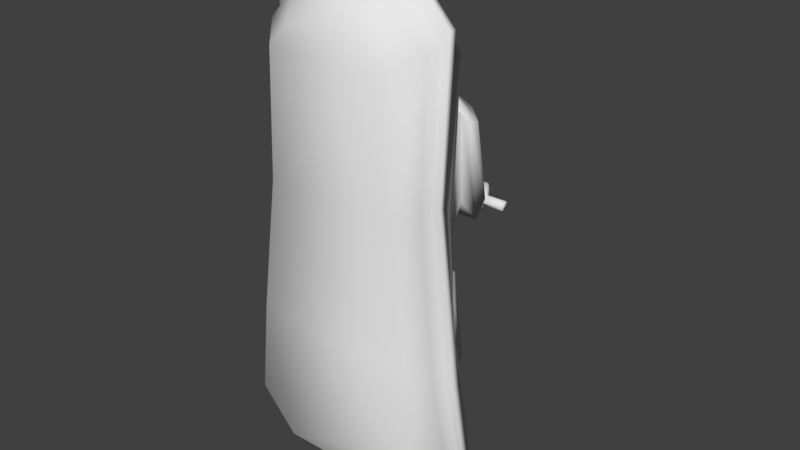 # Source: Scooter.blend  (saved by Blender 2.78.0; exported with 4.5.12 LTS)
import bpy
from mathutils import Matrix  # noqa: F401  (used for matrix-valued properties, if any)

bpy.ops.wm.read_factory_settings(use_empty=True)
scene = bpy.context.scene
scene.name = 'Scene'

# ---- collections
col_collection_1 = bpy.data.collections.new('Collection 1'); scene.collection.children.link(col_collection_1)

# ---- world
world_world = bpy.data.worlds.new('World'); scene.world = world_world
world_world.color = (0.05088, 0.05088, 0.05088)
world_world.use_sun_shadow = False
world_world.sun_shadow_jitter_overblur = 0.0
world_world.cycles.sampling_method = 'MANUAL'

# ---- meshes
me_cube_009 = bpy.data.meshes.new('Cube.009')
me_cube_009.from_pydata([(-0.318, -0.1837, 2.76), (0.1179, -0.1837, 2.914), (-0.1006, -0.1837, 2.914), (-0.5017, -0.0723, 1.889), (0.5061, -0.07226, 2.549), (-0.4834, -0.0723, 2.549), (0.2675, -0.07227, 2.698), (-0.2503, -0.07229, 2.698), (0.09522, -0.07228, 2.82), (-0.07794, -0.07228, 2.82), (0.6119, -0.01552, 1.758), (-0.5506, -0.01159, 2.482), (-0.3209, -0.01555, 2.737), (0.09721, -0.01554, 2.885), (-0.04798, 0.2252, 2.601), (-0.09916, 0.3415, 2.479), (0.03222, 0.2252, 2.601), (0.112, 0.2428, 2.547), (0.02253, 0.3281, 2.52), (-0.03846, 0.3281, 2.52), (0.08323, 0.3415, 2.479), (0.5327, -0.01155, 2.482), (0.3057, -0.01553, 2.737), (-0.1123, -0.01554, 2.885), (0.5457, 0.06383, 2.469), (-0.2594, 0.0552, 2.687), (0.07665, 0.05521, 2.806), (0.5465, -0.8862, 2.049), (0.6322, -0.6758, 2.04), (-0.5307, -0.8863, 2.049), (-0.6164, -0.6759, 2.04), (0.6597, -0.9209, 0.9805), (0.7634, -0.6869, 0.8), (-0.6439, -0.921, 0.9805), (-0.7477, -0.687, 0.8001), (-0.4557, -0.9209, 3.053), (0.4717, -0.9209, 3.053), (0.6774, -0.6869, 3.156), (-0.6615, -0.687, 3.156), (-0.8359, -0.585, -0.1122), (-0.7201, -0.921, 0.223), (0.7358, -0.9209, 0.223), (0.8516, -0.585, -0.1123), (-0.2952, -0.9209, 3.227), (0.3112, -0.9209, 3.227), (0.4457, -0.6869, 3.407), (-0.4298, -0.687, 3.407), (-0.09341, -0.9209, 3.37), (0.1094, -0.9209, 3.37), (0.1544, -0.687, 3.613), (-0.1384, -0.687, 3.613), (0.6504, -0.5732, 2.038), (-0.7697, -0.5728, 0.7617), (-0.681, -0.5728, 3.186), (-0.8605, -0.4709, -0.1835), (0.4585, -0.5728, 3.445), (-0.1427, -0.5728, 3.657), (-0.655, -0.4981, 2.062), (-0.7944, -0.4893, 0.7473), (0.8101, -0.4893, 0.7472), (-0.7029, -0.4893, 3.249), (-0.8882, -0.3874, -0.2348), (0.5537, -0.9209, -0.1053), (0.5537, -0.585, -0.4405), (0.5537, -0.3873, -0.5631), (-0.4204, -0.9209, -0.1052), (-0.4784, -0.585, -0.4405), (-0.4907, -0.4709, -0.5117), (-0.6137, -0.3549, 1.977), (-0.6738, -0.3301, 0.9032), (0.6902, -0.33, 0.9032), (0.6753, -0.33, 3.082), (0.4722, -0.2434, -0.2107), (0.7699, -0.2434, 0.06831), (-0.7535, -0.2434, 0.06837), (-0.4273, -0.2434, -0.2107), (-0.6346, -0.5732, 2.038), (0.7854, -0.5728, 0.7617), (0.6969, -0.5728, 3.186), (0.8762, -0.4708, -0.1835), (-0.4425, -0.5728, 3.445), (0.1586, -0.5728, 3.657), (0.697, -0.5485, 2.059), (-0.6812, -0.5485, 2.059), (-0.8261, -0.5454, 0.6921), (0.8419, -0.5454, 0.6921), (0.7469, -0.5454, 3.293), (-0.731, -0.5454, 3.293), (-0.9236, -0.5454, -0.3373), (0.9392, -0.4434, -0.3374), (0.4912, -0.5454, 3.57), (-0.4752, -0.5454, 3.57), (0.1696, -0.5454, 3.798), (-0.1536, -0.5454, 3.798), (0.697, -0.498, 2.059), (-0.6812, -0.4981, 2.059), (-0.8261, -0.4893, 0.6921), (0.8419, -0.4893, 0.6921), (0.7469, -0.4893, 3.293), (-0.731, -0.4893, 3.293), (-0.9236, -0.4893, -0.3373), (0.9392, -0.3873, -0.3374), (0.4912, -0.4893, 3.57), (-0.4752, -0.4893, 3.57), (0.1696, -0.4893, 3.798), (-0.1536, -0.4893, 3.798), (0.6708, -0.498, 2.061), (0.9038, -0.3873, -0.2349), (-0.4569, -0.4893, 3.516), (-0.1475, -0.4893, 3.735), (0.5537, -0.4709, -0.5118), (0.5537, -0.4434, -0.6656), (0.5537, -0.3873, -0.6656), (-0.5222, -0.4435, -0.6656), (-0.5222, -0.3874, -0.6656), (-0.5045, -0.3874, -0.563), (0.291, 0.5085, 1.779), (0.3318, 0.4207, 1.746), (0.291, 0.3825, 1.581), (0.3318, 0.4703, 1.615), (0.3408, 0.3329, 1.713), (0.3817, 0.4207, 1.746), (0.3408, 0.5085, 1.779), (0.3408, 0.3825, 1.581), (0.3817, 0.4703, 1.615), (0.3408, 0.5581, 1.648), (0.5497, 0.3902, 1.677), (0.3535, 0.3902, 1.677), (0.5497, 0.3996, 1.651), (0.3535, 0.3996, 1.651), (0.5497, 0.4234, 1.638), (0.3535, 0.4234, 1.638), (0.5497, 0.4504, 1.642), (0.3535, 0.4504, 1.642), (0.5497, 0.4681, 1.663), (0.5497, 0.4681, 1.691), (0.3535, 0.4681, 1.691), (0.5497, 0.4504, 1.712), (0.3535, 0.4504, 1.712), (0.5497, 0.4234, 1.717), (0.3535, 0.4234, 1.717), (0.5497, 0.3996, 1.703), (0.3535, 0.3996, 1.703), (-0.2975, 0.3825, 1.581), (-0.3473, 0.3328, 1.713), (-0.3882, 0.4207, 1.746), (-0.3473, 0.5085, 1.779), (-0.3473, 0.3825, 1.581), (-0.3882, 0.4703, 1.615), (-0.3473, 0.5581, 1.648), (-0.5563, 0.3902, 1.677), (-0.36, 0.3902, 1.677), (-0.5563, 0.3996, 1.651), (-0.5563, 0.4233, 1.638), (-0.36, 0.4233, 1.638), (-0.5563, 0.4504, 1.642), (-0.36, 0.4504, 1.642), (-0.5563, 0.4681, 1.663), (-0.36, 0.4681, 1.663), (-0.5563, 0.4681, 1.691), (-0.36, 0.4681, 1.691), (-0.5563, 0.4504, 1.712), (-0.36, 0.4504, 1.712), (-0.5563, 0.4233, 1.717), (-0.36, 0.4233, 1.717), (-0.5563, 0.3996, 1.703), (-0.36, 0.3996, 1.703), (0.1372, 0.3143, 2.243), (0.1371, 0.4541, 1.988), (0.1372, 0.05941, 2.103), (0.1372, 0.1991, 1.848), (0.2094, 0.1869, 2.173), (0.2094, 0.3266, 1.918), (0.1835, 0.1118, 2.132), (0.1835, 0.4017, 1.959), (0.1835, 0.262, 2.214), (0.1835, 0.2515, 1.877), (0.06449, 0.3416, 2.258), (0.06448, 0.1719, 1.833), (0.06447, 0.4813, 2.003), (0.06449, 0.03216, 2.088), (0.1034, 0.2398, 1.678), (0.218, 0.2717, 1.69), (0.2179, 0.5697, 1.802), (0.1034, 0.6015, 1.814), (0.291, 0.3329, 1.713), (0.1034, 0.2894, 1.546), (0.2179, 0.3213, 1.558), (0.291, 0.5581, 1.648), (0.2179, 0.6193, 1.671), (0.1034, 0.6512, 1.683), (0.291, 0.4627, 1.552), (0.1034, 0.4627, 1.552), (0.3535, 0.4681, 1.663), (-0.1437, 0.3143, 2.243), (-0.1437, 0.4541, 1.988), (-0.1436, 0.0594, 2.103), (-0.1437, 0.1991, 1.848), (0.0017, 0.3416, 2.258), (0.001686, 0.4813, 2.003), (0.001705, 0.03215, 2.088), (0.001691, 0.1719, 1.833), (-0.2159, 0.1869, 2.173), (-0.2159, 0.3266, 1.918), (-0.19, 0.1117, 2.132), (-0.19, 0.4017, 1.959), (-0.19, 0.262, 2.214), (-0.19, 0.2515, 1.877), (-0.07098, 0.3416, 2.258), (-0.07099, 0.1719, 1.833), (-0.07099, 0.4813, 2.003), (-0.07097, 0.03215, 2.088), (-0.1099, 0.2398, 1.678), (-0.2245, 0.2717, 1.69), (-0.2975, 0.5085, 1.779), (-0.2245, 0.5696, 1.802), (-0.11, 0.6015, 1.814), (0.004587, 0.6015, 1.814), (0.004596, 0.2398, 1.678), (-0.2975, 0.3328, 1.713), (-0.3384, 0.4207, 1.746), (-0.1099, 0.2894, 1.546), (-0.2245, 0.3213, 1.558), (-0.2975, 0.5581, 1.648), (-0.2245, 0.6193, 1.671), (-0.11, 0.6511, 1.683), (0.004581, 0.6512, 1.683), (0.004589, 0.2894, 1.546), (-0.3384, 0.4703, 1.615), (0.004583, 0.4627, 1.552), (-0.2975, 0.4627, 1.552), (-0.11, 0.4627, 1.552), (-0.36, 0.3996, 1.651), (0.4281, -0.2006, 1.295), (0.3761, 0.0741, 1.21), (-0.4786, -0.2006, 1.295), (-0.4109, 0.07407, 1.21), (0.4281, -0.2006, 0.3029), (0.3522, 0.2232, 0.3628), (-0.4786, -0.2006, 0.3029), (-0.3871, 0.2232, 0.3628), (0.2873, -0.2006, 0.3029), (0.2143, 0.2232, 0.3628), (-0.3473, -0.2006, 0.3029), (-0.2743, 0.2232, 0.3628), (0.4462, -0.09029, 1.315), (-0.4967, -0.09032, 1.315), (-0.4967, -0.09032, 0.2831), (0.4462, -0.09029, 0.2831), (0.2873, 0.0113, 0.2041), (-0.3473, 0.01128, 0.2041), (-0.4448, 0.06642, 0.3329), (0.4021, 0.06645, 0.3329), (0.7188, -0.4893, 3.249), (0.4728, -0.4893, 3.516), (0.1634, -0.4893, 3.735), (0.6302, -0.3548, 1.977), (-0.6587, -0.3301, 3.082), (0.4034, -0.33, 3.256), (-0.3868, -0.3301, 3.257), (0.1405, -0.33, 3.443), (-0.1238, -0.3301, 3.443), (0.5266, -0.1837, 1.74), (-0.5094, -0.1837, 1.74), (-0.5552, -0.1837, 0.8147), (0.5723, -0.1837, 0.8147), (0.5081, -0.1837, 2.573), (-0.4909, -0.1837, 2.573), (0.3921, -0.112, -0.1061), (0.6381, -0.112, 0.1246), (-0.621, -0.1121, 0.1246), (0.3353, -0.1837, 2.76), (-0.3514, -0.112, -0.106), (0.5243, -0.07226, 1.889), (-0.6298, -0.01556, 1.758), (0.6268, 0.0678, 1.901), (-0.6447, 0.06776, 1.901), (-0.5636, 0.06379, 2.469), (0.2443, 0.05522, 2.687), (-0.0918, 0.0552, 2.806), (0.4293, 0.173, 2.065), (-0.4467, 0.173, 2.065), (0.4137, 0.173, 2.508), (-0.4311, 0.173, 2.508), (0.1657, 0.1401, 2.607), (-0.1813, 0.1401, 2.607), (0.05024, 0.1401, 2.689), (-0.06582, 0.1401, 2.689), (0.3521, 0.2569, 2.083), (-0.3693, 0.2569, 2.083), (0.3392, 0.2569, 2.448), (-0.3565, 0.2569, 2.448), (0.135, 0.2134, 2.53), (-0.1508, 0.2134, 2.53), (-0.1534, 0.1642, 2.589), (-0.1278, 0.2428, 2.547), (0.2657, 0.3511, 2.077), (-0.2828, 0.3511, 2.077), (0.256, 0.3052, 2.354), (-0.2731, 0.3052, 2.354), (0.1007, 0.2998, 2.416), (-0.1166, 0.2998, 2.416), (0.02837, 0.3098, 2.457), (-0.04431, 0.3098, 2.457), (-0.1508, 0.2427, 2.598), (-0.1813, 0.1692, 2.613), (0.1657, 0.1692, 2.613), (-0.1166, 0.3603, 2.517), (0.135, 0.2427, 2.598), (0.02836, 0.3443, 2.565), (-0.04431, 0.3443, 2.565), (0.1007, 0.3603, 2.517), (-0.05651, 0.1427, 2.655), (0.04089, 0.1427, 2.655), (0.1378, 0.1642, 2.589), (-0.09916, 0.298, 2.498), (0.02254, 0.2946, 2.529), (-0.03846, 0.2946, 2.529), (0.08323, 0.298, 2.498)], [], [(271, 266, 4, 6), (0, 2, 9, 7), (263, 267, 5, 3), (6, 4, 21, 22), (7, 9, 23, 12), (4, 273, 10, 21), (266, 262, 273, 4), (1, 271, 6, 8), (2, 1, 8, 9), (267, 0, 7, 5), (3, 5, 11, 274), (8, 6, 22, 13), (9, 8, 13, 23), (5, 7, 12, 11), (294, 312, 14, 295), (295, 14, 19, 15), (313, 314, 17, 16), (312, 313, 16, 14), (16, 17, 20, 18), (14, 16, 18, 19), (11, 12, 25, 277), (23, 13, 26, 279), (13, 22, 278, 26), (21, 10, 275, 24), (12, 23, 279, 25), (22, 21, 24, 278), (274, 11, 277, 276), (30, 38, 53, 76), (29, 30, 34, 33), (33, 34, 39, 40), (31, 32, 28, 27), (29, 33, 31, 27), (49, 45, 55, 81), (38, 35, 43, 46), (29, 27, 36, 35), (30, 29, 35, 38), (27, 28, 37, 36), (62, 63, 42, 41), (32, 31, 41, 42), (31, 33, 40, 65, 62, 41), (66, 39, 54, 67), (43, 44, 48, 47), (36, 37, 45, 44), (34, 30, 76, 52), (35, 36, 44, 43), (48, 49, 50, 47), (46, 43, 47, 50), (44, 45, 49, 48), (46, 50, 56, 80), (38, 46, 80, 53), (32, 42, 79, 77), (45, 37, 78, 55), (37, 28, 51, 78), (39, 34, 52, 54), (50, 49, 81, 56), (28, 32, 77, 51), (106, 59, 70, 256), (115, 61, 74, 75), (59, 107, 73, 70), (58, 57, 68, 69), (42, 63, 110, 79), (65, 66, 63, 62), (40, 39, 66, 65), (63, 66, 67, 110), (57, 60, 257, 68), (253, 106, 256, 71), (64, 115, 75, 72), (107, 64, 72, 73), (61, 58, 69, 74), (77, 79, 89, 85), (55, 78, 86, 90), (76, 53, 87, 83), (81, 55, 90, 92), (54, 52, 84, 88), (90, 86, 98, 102), (83, 87, 99, 95), (92, 90, 102, 104), (88, 84, 96, 100), (84, 83, 95, 96), (78, 51, 82, 86), (56, 81, 92, 93), (51, 77, 85, 82), (67, 54, 88, 113), (80, 56, 93, 91), (53, 80, 91, 87), (52, 76, 83, 84), (95, 99, 60, 57), (104, 102, 254, 255), (100, 96, 58, 61), (96, 95, 57, 58), (99, 103, 108, 60), (85, 89, 101, 97), (86, 82, 94, 98), (93, 92, 104, 105), (82, 85, 97, 94), (113, 88, 100, 114), (91, 93, 105, 103), (87, 91, 103, 99), (102, 98, 253, 254), (97, 101, 107, 59), (98, 94, 106, 253), (105, 104, 255, 109), (94, 97, 59, 106), (114, 100, 61, 115), (103, 105, 109, 108), (101, 112, 64, 107), (89, 111, 112, 101), (79, 110, 111, 89), (112, 114, 115, 64), (111, 113, 114, 112), (110, 67, 113, 111), (188, 116, 122, 125), (117, 185, 120, 121), (121, 120, 123, 124), (122, 121, 124, 125), (118, 119, 124, 123), (185, 118, 123, 120), (116, 117, 121, 122), (119, 188, 125, 124), (126, 127, 129, 128), (128, 129, 131, 130), (130, 131, 133, 132), (132, 133, 193, 134), (134, 193, 136, 135), (135, 136, 138, 137), (137, 138, 140, 139), (139, 140, 142, 141), (141, 142, 127, 126), (126, 128, 130, 132, 134, 135, 137, 139, 141), (223, 149, 146, 214), (220, 145, 144, 219), (145, 148, 147, 144), (146, 149, 148, 145), (143, 147, 148, 228), (219, 144, 147, 143), (214, 146, 145, 220), (228, 148, 149, 223), (150, 152, 232, 151), (152, 153, 154, 232), (153, 155, 156, 154), (155, 157, 158, 156), (157, 159, 160, 158), (159, 161, 162, 160), (161, 163, 164, 162), (163, 165, 166, 164), (165, 150, 151, 166), (150, 165, 163, 161, 159, 157, 155, 153, 152), (180, 178, 170, 169), (175, 174, 168, 167), (175, 173, 171), (179, 168, 183, 184), (177, 179, 199, 198), (173, 176, 172, 171), (169, 170, 176, 173), (176, 170, 182, 185), (177, 180, 169, 173, 175, 167), (171, 172, 174, 175), (198, 200, 180, 177), (178, 201, 218, 181), (167, 168, 179, 177), (200, 201, 178, 180), (182, 181, 186, 187), (168, 174, 116, 183), (170, 178, 181, 182), (174, 172, 117, 116), (199, 179, 184, 217), (172, 176, 185, 117), (118, 191, 119), (192, 190, 189, 188, 191), (229, 226, 190, 192), (183, 116, 188, 189), (181, 218, 227, 186), (217, 184, 190, 226), (184, 183, 189, 190), (185, 182, 187, 118), (227, 229, 192, 186), (186, 192, 191, 118, 187), (188, 119, 191), (129, 142, 138, 193), (211, 196, 197, 209), (206, 194, 195, 205), (206, 202, 204), (210, 216, 215, 195), (208, 198, 199, 210), (204, 202, 203, 207), (196, 204, 207, 197), (207, 219, 213, 197), (208, 194, 206, 204, 196, 211), (202, 206, 205, 203), (198, 208, 211, 200), (209, 212, 218, 201), (194, 208, 210, 195), (200, 211, 209, 201), (213, 222, 221, 212), (218, 227, 229, 226, 217), (201, 218, 217, 199), (195, 215, 214, 205), (197, 213, 212, 209), (205, 214, 220, 203), (199, 217, 216, 210), (203, 220, 219, 207), (143, 228, 230), (231, 230, 223, 224, 225), (229, 231, 225, 226), (215, 224, 223, 214), (212, 221, 227, 218), (217, 226, 225, 216), (216, 225, 224, 215), (219, 143, 222, 213), (227, 221, 231, 229), (221, 222, 143, 230, 231), (223, 230, 228), (232, 158, 162, 166), (245, 234, 236, 246), (248, 252, 245), (249, 242, 238, 252), (245, 252, 238, 234), (240, 236, 234, 238, 242, 244), (250, 244, 242, 249), (250, 251, 240, 244), (233, 245, 246, 235), (239, 247, 251, 250, 243), (243, 250, 249, 241), (241, 249, 252, 248, 237), (240, 251, 246, 236), (247, 246, 251), (235, 246, 247, 239), (248, 245, 233, 237), (60, 108, 259, 257), (72, 75, 272, 268), (69, 68, 263, 264), (74, 69, 264, 270), (260, 258, 271, 1), (73, 72, 268, 269), (254, 253, 71, 258), (109, 255, 260, 261), (108, 109, 261, 259), (255, 254, 258, 260), (264, 263, 262, 265), (264, 265, 269, 268, 272, 270), (70, 73, 269, 265), (75, 74, 270, 272), (256, 70, 265, 262), (257, 259, 0, 267), (258, 71, 266, 271), (68, 257, 267, 263), (261, 260, 1, 2), (71, 256, 262, 266), (259, 261, 2, 0), (262, 263, 3, 273), (273, 3, 274, 10), (26, 278, 284, 286), (275, 276, 281, 280), (276, 277, 283, 281), (10, 274, 276, 275), (281, 283, 291, 289), (284, 282, 290, 292), (292, 300, 311, 308), (279, 26, 286, 287), (277, 25, 285, 283), (24, 275, 280, 282), (25, 279, 287, 285), (278, 24, 282, 284), (300, 302, 309, 311), (290, 288, 296, 298), (291, 293, 301, 299), (280, 281, 289, 288), (284, 292, 308, 306), (283, 285, 293, 291), (282, 280, 288, 290), (296, 297, 299, 298), (298, 299, 301, 300), (300, 301, 303, 302), (292, 290, 298, 300), (289, 291, 299, 297), (288, 289, 297, 296), (301, 293, 304, 307), (303, 301, 307, 310), (286, 306, 314, 313), (304, 305, 294, 295), (305, 287, 312, 294), (311, 309, 316, 318), (306, 308, 17, 314), (287, 286, 313, 312), (293, 285, 305, 304), (285, 287, 305), (302, 303, 310, 309), (286, 284, 306), (309, 310, 317, 316), (308, 311, 318, 17), (307, 304, 295, 315), (310, 307, 315, 317)])
me_cube_009.polygons.foreach_set('use_smooth', [True] * 292)
_ca = me_cube_009.color_attributes.new('Col', 'BYTE_COLOR', 'CORNER')
_ca.data.foreach_set('color', [0.03689, 0.09084, 1.0, 1.0, 0.03689, 0.09084, 1.0, 1.0, 0.03689, 0.09084, 1.0, 1.0, 0.03689, 0.09084, 1.0, 1.0, 0.03689, 0.09084, 1.0, 1.0, 0.03689, 0.09084, 1.0, 1.0, 0.03689, 0.09084, 1.0, 1.0, 0.03689, 0.09084, 1.0, 1.0, 0.03689, 0.09084, 1.0, 1.0, 0.03689, 0.09084, 1.0, 1.0, 0.03689, 0.09084, 1.0, 1.0, 0.03689, 0.09084, 1.0, 1.0, 0.03689, 0.09084, 1.0, 1.0, 0.03689, 0.09084, 1.0, 1.0, 0.03689, 0.09084, 1.0, 1.0, 0.03689, 0.09084, 1.0, 1.0, 0.03689, 0.09084, 1.0, 1.0, 0.03689, 0.09084, 1.0, 1.0, 0.03689, 0.09084, 1.0, 1.0, 0.03689, 0.09084, 1.0, 1.0, 0.03689, 0.09084, 1.0, 1.0, 0.03689, 0.09084, 1.0, 1.0, 0.03689, 0.09084, 1.0, 1.0, 0.03689, 0.09084, 1.0, 1.0, 0.03689, 0.09084, 1.0, 1.0, 0.03689, 0.09084, 1.0, 1.0, 0.03689, 0.09084, 1.0, 1.0, 0.03689, 0.09084, 1.0, 1.0, 0.03689, 0.09084, 1.0, 1.0, 0.03689, 0.09084, 1.0, 1.0, 0.03689, 0.09084, 1.0, 1.0, 0.03689, 0.09084, 1.0, 1.0, 0.03689, 0.09084, 1.0, 1.0, 0.03689, 0.09084, 1.0, 1.0, 0.03689, 0.09084, 1.0, 1.0, 0.03689, 0.09084, 1.0, 1.0, 0.03689, 0.09084, 1.0, 1.0, 0.03689, 0.09084, 1.0, 1.0, 0.03689, 0.09084, 1.0, 1.0, 0.03689, 0.09084, 1.0, 1.0, 0.03689, 0.09084, 1.0, 1.0, 0.03689, 0.09084, 1.0, 1.0, 0.03689, 0.09084, 1.0, 1.0, 0.03689, 0.09084, 1.0, 1.0, 0.03689, 0.09084, 1.0, 1.0, 0.03689, 0.09084, 1.0, 1.0, 0.03689, 0.09084, 1.0, 1.0, 0.03689, 0.09084, 1.0, 1.0, 0.03689, 0.09084, 1.0, 1.0, 0.03689, 0.09084, 1.0, 1.0, 0.03689, 0.09084, 1.0, 1.0, 0.03689, 0.09084, 1.0, 1.0, 0.03689, 0.09084, 1.0, 1.0, 0.03689, 0.09084, 1.0, 1.0, 0.03689, 0.09084, 1.0, 1.0, 0.03689, 0.09084, 1.0, 1.0, 0.4793, 0.5089, 0.6038, 1.0, 0.4793, 0.5089, 0.6038, 1.0, 0.4793, 0.5089, 0.6038, 1.0, 0.4793, 0.5089, 0.6038, 1.0, 0.4793, 0.5089, 0.6038, 1.0, 0.4793, 0.5089, 0.6038, 1.0, 0.4793, 0.5089, 0.6038, 1.0, 0.4793, 0.5089, 0.6038, 1.0, 0.4793, 0.5089, 0.6038, 1.0, 0.4793, 0.5089, 0.6038, 1.0, 0.4793, 0.5089, 0.6038, 1.0, 0.4793, 0.5089, 0.6038, 1.0, 0.4793, 0.5089, 0.6038, 1.0, 0.4793, 0.5089, 0.6038, 1.0, 0.4793, 0.5089, 0.6038, 1.0, 0.4793, 0.5089, 0.6038, 1.0, 0.4793, 0.5089, 0.6038, 1.0, 0.4793, 0.5089, 0.6038, 1.0, 0.4793, 0.5089, 0.6038, 1.0, 0.4793, 0.5089, 0.6038, 1.0, 0.4793, 0.5089, 0.6038, 1.0, 0.4793, 0.5089, 0.6038, 1.0, 0.4793, 0.5089, 0.6038, 1.0, 0.4793, 0.5089, 0.6038, 1.0, 0.0137, 0.01444, 0.02416, 1.0, 0.0137, 0.01444, 0.02416, 1.0, 0.0137, 0.01444, 0.02416, 1.0, 0.0137, 0.01444, 0.02416, 1.0, 0.0137, 0.01444, 0.02416, 1.0, 0.0137, 0.01521, 0.02624, 1.0, 0.0137, 0.01444, 0.02416, 1.0, 0.0137, 0.01444, 0.02416, 1.0, 0.0137, 0.01521, 0.02624, 1.0, 0.0137, 0.01444, 0.02416, 1.0, 0.0137, 0.01444, 0.02416, 1.0, 0.0137, 0.01444, 0.02416, 1.0, 0.0137, 0.01444, 0.02416, 1.0, 0.0137, 0.01444, 0.02416, 1.0, 0.0137, 0.01444, 0.02416, 1.0, 0.0137, 0.01444, 0.02416, 1.0, 0.0137, 0.01444, 0.02416, 1.0, 0.0137, 0.01444, 0.02416, 1.0, 0.0137, 0.01444, 0.02416, 1.0, 0.0137, 0.01444, 0.02416, 1.0, 0.0137, 0.01444, 0.02416, 1.0, 0.0137, 0.01444, 0.02416, 1.0, 0.0137, 0.01444, 0.02416, 1.0, 0.0137, 0.01444, 0.02416, 1.0, 0.0137, 0.01444, 0.02416, 1.0, 0.0137, 0.01444, 0.02416, 1.0, 0.0137, 0.01444, 0.02416, 1.0, 0.0137, 0.01444, 0.02416, 1.0, 0.03689, 0.09084, 1.0, 1.0, 0.03689, 0.09084, 1.0, 1.0, 0.03689, 0.09084, 1.0, 1.0, 0.03689, 0.09084, 1.0, 1.0, 0.03689, 0.09084, 1.0, 1.0, 0.03689, 0.09084, 1.0, 1.0, 0.03689, 0.09084, 1.0, 1.0, 0.03689, 0.09084, 1.0, 1.0, 0.03689, 0.09084, 1.0, 1.0, 0.03689, 0.09084, 1.0, 1.0, 0.03689, 0.09084, 1.0, 1.0, 0.03689, 0.09084, 1.0, 1.0, 0.03689, 0.09084, 1.0, 1.0, 0.03689, 0.09084, 1.0, 1.0, 0.03689, 0.09084, 1.0, 1.0, 0.03689, 0.09084, 1.0, 1.0, 0.03689, 0.09084, 1.0, 1.0, 0.03689, 0.09084, 1.0, 1.0, 0.03689, 0.09084, 1.0, 1.0, 0.03689, 0.09084, 1.0, 1.0, 0.03689, 0.09084, 1.0, 1.0, 0.03689, 0.09084, 1.0, 1.0, 0.03689, 0.09084, 1.0, 1.0, 0.03689, 0.09084, 1.0, 1.0, 0.03689, 0.09084, 1.0, 1.0, 0.03689, 0.09084, 1.0, 1.0, 0.03689, 0.09084, 1.0, 1.0, 0.03689, 0.09084, 1.0, 1.0, 0.03689, 0.09084, 1.0, 1.0, 0.03689, 0.09084, 1.0, 1.0, 0.03689, 0.09084, 1.0, 1.0, 0.03689, 0.09084, 1.0, 1.0, 0.03689, 0.09084, 1.0, 1.0, 0.03689, 0.09084, 1.0, 1.0, 0.03689, 0.09084, 1.0, 1.0, 0.03689, 0.09084, 1.0, 1.0, 0.03689, 0.09084, 1.0, 1.0, 0.03689, 0.09084, 1.0, 1.0, 0.03689, 0.09084, 1.0, 1.0, 0.03689, 0.09084, 1.0, 1.0, 0.03689, 0.09084, 1.0, 1.0, 0.03689, 0.09084, 1.0, 1.0, 0.03689, 0.09084, 1.0, 1.0, 0.03689, 0.09084, 1.0, 1.0, 0.03689, 0.09084, 1.0, 1.0, 0.03689, 0.09084, 1.0, 1.0, 0.03689, 0.09084, 1.0, 1.0, 0.03689, 0.09084, 1.0, 1.0, 0.03689, 0.09084, 1.0, 1.0, 0.03689, 0.09084, 1.0, 1.0, 0.03689, 0.09084, 1.0, 1.0, 0.03689, 0.09084, 1.0, 1.0, 0.03689, 0.09084, 1.0, 1.0, 0.03689, 0.09084, 1.0, 1.0, 0.03689, 0.09084, 1.0, 1.0, 0.03689, 0.09084, 1.0, 1.0, 0.03689, 0.09084, 1.0, 1.0, 0.0382, 0.09084, 1.0, 1.0, 0.03689, 0.09084, 1.0, 1.0, 0.03689, 0.09084, 1.0, 1.0, 0.03689, 0.09084, 1.0, 1.0, 0.03689, 0.09084, 1.0, 1.0, 0.03689, 0.09084, 1.0, 1.0, 0.03689, 0.09084, 1.0, 1.0, 0.03689, 0.09084, 1.0, 1.0, 0.03689, 0.09084, 1.0, 1.0, 0.03689, 0.09084, 1.0, 1.0, 0.03689, 0.09084, 1.0, 1.0, 0.03689, 0.09084, 1.0, 1.0, 0.03689, 0.09084, 1.0, 1.0, 0.03689, 0.09084, 1.0, 1.0, 0.03689, 0.09084, 1.0, 1.0, 0.03689, 0.09084, 1.0, 1.0, 0.03689, 0.09084, 1.0, 1.0, 0.03689, 0.09084, 1.0, 1.0, 0.03689, 0.09084, 1.0, 1.0, 0.03689, 0.09084, 1.0, 1.0, 0.03689, 0.09084, 1.0, 1.0, 0.03689, 0.09084, 1.0, 1.0, 0.03689, 0.09084, 1.0, 1.0, 0.03689, 0.09084, 1.0, 1.0, 0.03689, 0.09084, 1.0, 1.0, 0.03689, 0.09084, 1.0, 1.0, 0.03689, 0.09084, 1.0, 1.0, 0.03689, 0.09084, 1.0, 1.0, 0.03689, 0.09084, 1.0, 1.0, 0.03689, 0.09084, 1.0, 1.0, 0.03689, 0.09084, 1.0, 1.0, 0.03689, 0.09084, 1.0, 1.0, 0.03689, 0.09084, 1.0, 1.0, 0.03689, 0.09084, 1.0, 1.0, 0.03689, 0.09084, 1.0, 1.0, 0.03689, 0.09084, 1.0, 1.0, 0.03689, 0.09084, 1.0, 1.0, 0.03689, 0.09084, 1.0, 1.0, 0.03689, 0.09084, 1.0, 1.0, 0.03689, 0.09084, 1.0, 1.0, 0.03689, 0.09084, 1.0, 1.0, 0.03689, 0.09084, 1.0, 1.0, 0.03689, 0.09084, 1.0, 1.0, 0.03689, 0.09084, 1.0, 1.0, 0.03689, 0.09084, 1.0, 1.0, 0.03689, 0.09084, 1.0, 1.0, 0.03689, 0.09084, 1.0, 1.0, 0.03689, 0.09084, 1.0, 1.0, 0.03689, 0.09084, 1.0, 1.0, 0.03689, 0.09084, 1.0, 1.0, 0.03689, 0.09084, 1.0, 1.0, 0.03689, 0.09084, 1.0, 1.0, 0.03689, 0.09084, 1.0, 1.0, 0.03689, 0.09084, 1.0, 1.0, 0.03689, 0.09084, 1.0, 1.0, 0.03689, 0.09084, 1.0, 1.0, 0.03689, 0.09084, 1.0, 1.0, 0.03689, 0.09084, 1.0, 1.0, 0.03689, 0.09084, 1.0, 1.0, 0.03689, 0.09084, 1.0, 1.0, 0.03689, 0.09084, 1.0, 1.0, 0.03689, 0.09084, 1.0, 1.0, 0.03689, 0.09084, 1.0, 1.0, 0.03689, 0.09084, 1.0, 1.0, 0.03689, 0.09084, 1.0, 1.0, 0.03689, 0.09084, 1.0, 1.0, 0.03689, 0.09084, 1.0, 1.0, 0.03689, 0.09084, 1.0, 1.0, 0.03689, 0.09084, 1.0, 1.0, 0.03689, 0.09084, 1.0, 1.0, 0.03689, 0.09084, 1.0, 1.0, 0.03689, 0.09084, 1.0, 1.0, 0.03689, 0.09084, 1.0, 1.0, 0.03689, 0.09084, 1.0, 1.0, 0.03689, 0.09084, 1.0, 1.0, 0.03689, 0.09084, 1.0, 1.0, 0.03689, 0.09084, 1.0, 1.0, 0.03689, 0.09084, 1.0, 1.0, 0.03689, 0.09084, 1.0, 1.0, 0.03689, 0.09084, 1.0, 1.0, 0.03689, 0.09084, 1.0, 1.0, 0.03689, 0.09084, 1.0, 1.0, 0.03689, 0.09084, 1.0, 1.0, 0.03689, 0.09084, 1.0, 1.0, 0.03689, 0.09084, 1.0, 1.0, 0.03689, 0.09084, 1.0, 1.0, 0.03689, 0.09084, 1.0, 1.0, 0.03689, 0.09084, 1.0, 1.0, 0.03689, 0.09084, 1.0, 1.0, 0.03689, 0.09084, 1.0, 1.0, 0.03689, 0.09084, 1.0, 1.0, 0.03689, 0.09084, 1.0, 1.0, 0.03689, 0.09084, 1.0, 1.0, 0.03689, 0.09084, 1.0, 1.0, 0.03689, 0.09084, 1.0, 1.0, 0.03689, 0.09084, 1.0, 1.0, 0.03689, 0.09084, 1.0, 1.0, 0.03689, 0.09084, 1.0, 1.0, 0.03689, 0.09084, 1.0, 1.0, 0.03689, 0.09084, 1.0, 1.0, 0.03689, 0.09084, 1.0, 1.0, 0.03689, 0.09084, 1.0, 1.0, 0.03689, 0.09084, 1.0, 1.0, 0.03689, 0.09084, 1.0, 1.0, 0.03689, 0.09084, 1.0, 1.0, 0.03689, 0.09084, 1.0, 1.0, 0.03689, 0.09084, 1.0, 1.0, 0.03689, 0.09084, 1.0, 1.0, 0.03689, 0.09084, 1.0, 1.0, 0.03689, 0.09084, 1.0, 1.0, 0.03689, 0.09084, 1.0, 1.0, 0.03689, 0.09084, 1.0, 1.0, 0.03689, 0.09084, 1.0, 1.0, 1.0, 1.0, 1.0, 1.0, 1.0, 1.0, 1.0, 1.0, 1.0, 1.0, 1.0, 1.0, 1.0, 1.0, 1.0, 1.0, 0.0137, 0.01444, 0.02416, 1.0, 0.0137, 0.01444, 0.02416, 1.0, 0.0137, 0.01444, 0.02416, 1.0, 0.0137, 0.01444, 0.02416, 1.0, 0.0137, 0.01444, 0.02416, 1.0, 0.0137, 0.01444, 0.02416, 1.0, 0.0137, 0.01444, 0.02416, 1.0, 0.0137, 0.01444, 0.02416, 1.0, 0.0137, 0.01444, 0.02416, 1.0, 0.0137, 0.01444, 0.02416, 1.0, 0.0137, 0.01444, 0.02416, 1.0, 0.0137, 0.01444, 0.02416, 1.0, 0.0865, 0.08866, 0.1095, 1.0, 1.0, 1.0, 1.0, 1.0, 1.0, 1.0, 1.0, 1.0, 0.0137, 0.01444, 0.02416, 1.0, 0.0137, 0.01444, 0.02416, 1.0, 0.0137, 0.01444, 0.02416, 1.0, 0.0137, 0.01444, 0.02416, 1.0, 0.0137, 0.01444, 0.02416, 1.0, 0.0137, 0.01444, 0.02416, 1.0, 0.0137, 0.01444, 0.02416, 1.0, 0.0137, 0.01444, 0.02416, 1.0, 0.0137, 0.01444, 0.02416, 1.0, 0.0137, 0.01444, 0.02416, 1.0, 0.0137, 0.01444, 0.02416, 1.0, 0.0137, 0.01444, 0.02416, 1.0, 0.0137, 0.01444, 0.02416, 1.0, 0.0137, 0.01444, 0.02416, 1.0, 0.0137, 0.01444, 0.02416, 1.0, 0.0137, 0.01444, 0.02416, 1.0, 0.0137, 0.01444, 0.02416, 1.0, 0.0137, 0.01444, 0.02416, 1.0, 0.0137, 0.01444, 0.02416, 1.0, 0.0137, 0.01444, 0.02416, 1.0, 0.0137, 0.01444, 0.02416, 1.0, 0.0137, 0.01444, 0.02416, 1.0, 0.02956, 0.03071, 0.04374, 1.0, 0.1946, 0.1981, 0.2195, 1.0, 0.0137, 0.01444, 0.02416, 1.0, 0.0137, 0.01444, 0.02416, 1.0, 0.0137, 0.01444, 0.02416, 1.0, 0.0137, 0.01444, 0.02416, 1.0, 0.0137, 0.01444, 0.02416, 1.0, 0.02956, 0.03071, 0.04374, 1.0, 1.0, 1.0, 1.0, 1.0, 1.0, 1.0, 1.0, 1.0, 0.1946, 0.1981, 0.2195, 1.0, 0.0137, 0.01444, 0.02416, 1.0, 0.0137, 0.01444, 0.02416, 1.0, 0.0137, 0.01444, 0.02416, 1.0, 0.0137, 0.01444, 0.02416, 1.0, 0.0137, 0.01444, 0.02416, 1.0, 0.0137, 0.01444, 0.02416, 1.0, 0.0137, 0.01444, 0.02416, 1.0, 0.0137, 0.01444, 0.02416, 1.0, 0.02315, 0.02416, 0.03689, 1.0, 0.0137, 0.01444, 0.02416, 1.0, 0.0137, 0.01444, 0.02416, 1.0, 0.01521, 0.016, 0.02519, 1.0, 0.0137, 0.01444, 0.02416, 1.0, 0.0137, 0.01444, 0.02416, 1.0, 0.0137, 0.01444, 0.02416, 1.0, 0.0137, 0.01444, 0.02416, 1.0, 0.0137, 0.01444, 0.02416, 1.0, 0.0137, 0.01444, 0.02416, 1.0, 0.0137, 0.01444, 0.02416, 1.0, 0.0137, 0.01444, 0.02416, 1.0, 0.0137, 0.01444, 0.02416, 1.0, 0.0137, 0.01444, 0.02416, 1.0, 0.0137, 0.01444, 0.02416, 1.0, 0.0137, 0.01444, 0.02416, 1.0, 0.0137, 0.01444, 0.02416, 1.0, 0.0137, 0.01444, 0.02416, 1.0, 0.0137, 0.01444, 0.02416, 1.0, 0.0137, 0.01444, 0.02416, 1.0, 0.0137, 0.01444, 0.02416, 1.0, 0.0137, 0.01444, 0.02416, 1.0, 0.0137, 0.01444, 0.02416, 1.0, 0.0137, 0.01444, 0.02416, 1.0, 0.0137, 0.01444, 0.02416, 1.0, 0.0137, 0.01444, 0.02416, 1.0, 0.0137, 0.01444, 0.02416, 1.0, 0.0137, 0.01444, 0.02416, 1.0, 0.0137, 0.01444, 0.02416, 1.0, 0.0137, 0.01444, 0.02416, 1.0, 0.0137, 0.01444, 0.02416, 1.0, 0.0137, 0.01444, 0.02416, 1.0, 0.0137, 0.01444, 0.02416, 1.0, 0.0137, 0.01444, 0.02416, 1.0, 0.0137, 0.01444, 0.02416, 1.0, 0.0137, 0.01444, 0.02416, 1.0, 0.0137, 0.01444, 0.02416, 1.0, 0.0137, 0.01444, 0.02416, 1.0, 0.0137, 0.01444, 0.02416, 1.0, 0.0137, 0.01444, 0.02416, 1.0, 0.0137, 0.01444, 0.02416, 1.0, 0.0137, 0.01444, 0.02416, 1.0, 0.0137, 0.01444, 0.02416, 1.0, 0.0137, 0.01444, 0.02416, 1.0, 0.0137, 0.01444, 0.02416, 1.0, 0.0137, 0.01444, 0.02416, 1.0, 0.0137, 0.01444, 0.02416, 1.0, 0.0137, 0.01444, 0.02416, 1.0, 0.0137, 0.01444, 0.02416, 1.0, 0.0137, 0.01444, 0.02416, 1.0, 0.0137, 0.01444, 0.02416, 1.0, 0.0137, 0.01444, 0.02416, 1.0, 0.0137, 0.01444, 0.02416, 1.0, 0.0137, 0.01444, 0.02416, 1.0, 0.0137, 0.01444, 0.02416, 1.0, 0.0137, 0.01444, 0.02416, 1.0, 0.0137, 0.01444, 0.02416, 1.0, 0.0137, 0.01444, 0.02416, 1.0, 0.0137, 0.01444, 0.02416, 1.0, 0.0137, 0.01444, 0.02416, 1.0, 0.0137, 0.01444, 0.02416, 1.0, 0.0137, 0.01444, 0.02416, 1.0, 0.0137, 0.01444, 0.02416, 1.0, 0.0137, 0.01444, 0.02416, 1.0, 0.0137, 0.01444, 0.02416, 1.0, 0.0137, 0.01444, 0.02416, 1.0, 0.0137, 0.01444, 0.02416, 1.0, 0.0137, 0.01444, 0.02416, 1.0, 0.0137, 0.01444, 0.02416, 1.0, 0.0137, 0.01444, 0.02416, 1.0, 0.0137, 0.01444, 0.02416, 1.0, 0.0137, 0.01444, 0.02416, 1.0, 0.0137, 0.01444, 0.02416, 1.0, 0.0137, 0.01444, 0.02416, 1.0, 0.0137, 0.01444, 0.02416, 1.0, 0.0137, 0.01444, 0.02416, 1.0, 0.0137, 0.01444, 0.02416, 1.0, 0.0137, 0.01444, 0.02416, 1.0, 0.0137, 0.01444, 0.02416, 1.0, 0.0137, 0.01444, 0.02416, 1.0, 0.0137, 0.01444, 0.02416, 1.0, 0.0137, 0.01444, 0.02416, 1.0, 0.0137, 0.01444, 0.02416, 1.0, 0.0137, 0.01444, 0.02416, 1.0, 0.0137, 0.01444, 0.02416, 1.0, 0.0137, 0.01444, 0.02416, 1.0, 0.0137, 0.01444, 0.02416, 1.0, 0.0137, 0.01444, 0.02416, 1.0, 0.0137, 0.01444, 0.02416, 1.0, 0.0137, 0.01444, 0.02416, 1.0, 0.0137, 0.01444, 0.02416, 1.0, 0.0137, 0.01444, 0.02416, 1.0, 1.0, 1.0, 1.0, 1.0, 1.0, 1.0, 1.0, 1.0, 1.0, 1.0, 1.0, 1.0, 1.0, 1.0, 1.0, 1.0, 0.0137, 0.01444, 0.02416, 1.0, 0.0137, 0.01444, 0.02416, 1.0, 0.0137, 0.01444, 0.02416, 1.0, 0.0137, 0.01444, 0.02416, 1.0, 0.0137, 0.01444, 0.02416, 1.0, 0.0137, 0.01444, 0.02416, 1.0, 0.0137, 0.01444, 0.02416, 1.0, 0.0137, 0.01444, 0.02416, 1.0, 0.0137, 0.01444, 0.02416, 1.0, 0.0137, 0.01444, 0.02416, 1.0, 0.0137, 0.01444, 0.02416, 1.0, 0.0137, 0.01444, 0.02416, 1.0, 0.02416, 0.0185, 0.02416, 1.0, 0.02416, 0.0185, 0.02416, 1.0, 0.02416, 0.0185, 0.02416, 1.0, 0.02416, 0.0185, 0.02416, 1.0, 0.02416, 0.0185, 0.02416, 1.0, 0.02416, 0.0185, 0.02416, 1.0, 0.02416, 0.0185, 0.02416, 1.0, 0.02416, 0.0185, 0.02416, 1.0, 0.02416, 0.0185, 0.02416, 1.0, 0.02416, 0.0185, 0.02416, 1.0, 0.02416, 0.0185, 0.02416, 1.0, 0.02416, 0.0185, 0.02416, 1.0, 0.02416, 0.0185, 0.02416, 1.0, 0.02416, 0.0185, 0.02416, 1.0, 0.02416, 0.0185, 0.02416, 1.0, 0.02416, 0.0185, 0.02416, 1.0, 0.02416, 0.0185, 0.02416, 1.0, 0.02416, 0.0185, 0.02416, 1.0, 0.02416, 0.0185, 0.02416, 1.0, 0.02416, 0.0185, 0.02416, 1.0, 0.02416, 0.0185, 0.02416, 1.0, 0.02416, 0.0185, 0.02416, 1.0, 0.02416, 0.0185, 0.02416, 1.0, 0.02416, 0.0185, 0.02416, 1.0, 0.02416, 0.0185, 0.02416, 1.0, 0.02416, 0.0185, 0.02416, 1.0, 0.02416, 0.0185, 0.02416, 1.0, 0.02416, 0.0185, 0.02416, 1.0, 0.02416, 0.0185, 0.02416, 1.0, 0.02416, 0.0185, 0.02416, 1.0, 0.02416, 0.0185, 0.02416, 1.0, 0.02416, 0.0185, 0.02416, 1.0, 0.02416, 0.0185, 0.02416, 1.0, 0.02416, 0.0185, 0.02416, 1.0, 0.02416, 0.0185, 0.02416, 1.0, 0.02416, 0.0185, 0.02416, 1.0, 0.02416, 0.0185, 0.02416, 1.0, 0.02416, 0.0185, 0.02416, 1.0, 0.02416, 0.0185, 0.02416, 1.0, 0.02416, 0.0185, 0.02416, 1.0, 0.02416, 0.0185, 0.02416, 1.0, 0.02416, 0.0185, 0.02416, 1.0, 0.02416, 0.0185, 0.02416, 1.0, 0.02416, 0.0185, 0.02416, 1.0, 0.02416, 0.0185, 0.02416, 1.0, 0.02416, 0.0185, 0.02416, 1.0, 0.02416, 0.0185, 0.02416, 1.0, 0.02416, 0.0185, 0.02416, 1.0, 0.02416, 0.0185, 0.02416, 1.0, 0.02416, 0.0185, 0.02416, 1.0, 0.02416, 0.0185, 0.02416, 1.0, 0.02416, 0.0185, 0.02416, 1.0, 0.02416, 0.0185, 0.02416, 1.0, 0.02416, 0.0185, 0.02416, 1.0, 0.02416, 0.0185, 0.02416, 1.0, 0.02416, 0.0185, 0.02416, 1.0, 0.02416, 0.0185, 0.02416, 1.0, 0.02416, 0.0185, 0.02416, 1.0, 0.02416, 0.0185, 0.02416, 1.0, 0.02416, 0.0185, 0.02416, 1.0, 0.02416, 0.0185, 0.02416, 1.0, 0.02416, 0.0185, 0.02416, 1.0, 0.02416, 0.0185, 0.02416, 1.0, 0.02416, 0.0185, 0.02416, 1.0, 0.02416, 0.0185, 0.02416, 1.0, 0.02416, 0.0185, 0.02416, 1.0, 0.02416, 0.0185, 0.02416, 1.0, 0.02416, 0.0185, 0.02416, 1.0, 0.02416, 0.0185, 0.02416, 1.0, 0.02416, 0.0185, 0.02416, 1.0, 0.02416, 0.0185, 0.02416, 1.0, 0.02416, 0.0185, 0.02416, 1.0, 0.02416, 0.0185, 0.02416, 1.0, 0.02416, 0.0185, 0.02416, 1.0, 0.02416, 0.0185, 0.02416, 1.0, 0.02416, 0.0185, 0.02416, 1.0, 0.02416, 0.0185, 0.02416, 1.0, 0.02416, 0.0185, 0.02416, 1.0, 0.02416, 0.0185, 0.02416, 1.0, 0.02416, 0.0185, 0.02416, 1.0, 0.02416, 0.0185, 0.02416, 1.0, 0.02416, 0.0185, 0.02416, 1.0, 0.02416, 0.0185, 0.02416, 1.0, 0.02416, 0.0185, 0.02416, 1.0, 0.02416, 0.0185, 0.02416, 1.0, 0.02416, 0.0185, 0.02416, 1.0, 0.02416, 0.0185, 0.02416, 1.0, 0.02416, 0.0185, 0.02416, 1.0, 0.02416, 0.0185, 0.02416, 1.0, 0.02416, 0.0185, 0.02416, 1.0, 0.02416, 0.0185, 0.02416, 1.0, 0.02416, 0.0185, 0.02416, 1.0, 0.02416, 0.0185, 0.02416, 1.0, 0.02416, 0.0185, 0.02416, 1.0, 0.02416, 0.0185, 0.02416, 1.0, 0.02416, 0.0185, 0.02416, 1.0, 0.02416, 0.0185, 0.02416, 1.0, 0.02416, 0.0185, 0.02416, 1.0, 0.02416, 0.0185, 0.02416, 1.0, 0.02416, 0.0185, 0.02416, 1.0, 0.02416, 0.0185, 0.02416, 1.0, 0.02416, 0.0185, 0.02416, 1.0, 0.02416, 0.0185, 0.02416, 1.0, 0.02416, 0.0185, 0.02416, 1.0, 0.02416, 0.0185, 0.02416, 1.0, 0.02416, 0.0185, 0.02416, 1.0, 0.02416, 0.0185, 0.02416, 1.0, 0.02416, 0.0185, 0.02416, 1.0, 0.02416, 0.0185, 0.02416, 1.0, 0.02416, 0.0185, 0.02416, 1.0, 0.02416, 0.0185, 0.02416, 1.0, 0.02416, 0.0185, 0.02416, 1.0, 0.02416, 0.0185, 0.02416, 1.0, 0.02416, 0.0185, 0.02416, 1.0, 0.02416, 0.0185, 0.02416, 1.0, 0.02416, 0.0185, 0.02416, 1.0, 0.02416, 0.0185, 0.02416, 1.0, 0.02416, 0.0185, 0.02416, 1.0, 0.02416, 0.0185, 0.02416, 1.0, 0.02416, 0.0185, 0.02416, 1.0, 0.02416, 0.0185, 0.02416, 1.0, 0.02416, 0.0185, 0.02416, 1.0, 0.02416, 0.0185, 0.02416, 1.0, 0.02416, 0.0185, 0.02416, 1.0, 0.02416, 0.0185, 0.02416, 1.0, 0.02416, 0.0185, 0.02416, 1.0, 0.02416, 0.0185, 0.02416, 1.0, 0.02416, 0.0185, 0.02416, 1.0, 0.02416, 0.0185, 0.02416, 1.0, 0.02416, 0.0185, 0.02416, 1.0, 0.02416, 0.0185, 0.02416, 1.0, 0.02416, 0.0185, 0.02416, 1.0, 0.02416, 0.0185, 0.02416, 1.0, 0.02416, 0.0185, 0.02416, 1.0, 0.02416, 0.0185, 0.02416, 1.0, 0.02416, 0.0185, 0.02416, 1.0, 0.02416, 0.0185, 0.02416, 1.0, 0.02416, 0.0185, 0.02416, 1.0, 0.02416, 0.0185, 0.02416, 1.0, 0.02416, 0.0185, 0.02416, 1.0, 0.02416, 0.0185, 0.02416, 1.0, 0.02416, 0.0185, 0.02416, 1.0, 0.02416, 0.0185, 0.02416, 1.0, 0.02416, 0.0185, 0.02416, 1.0, 0.02416, 0.0185, 0.02416, 1.0, 0.02416, 0.0185, 0.02416, 1.0, 0.02416, 0.0185, 0.02416, 1.0, 0.02416, 0.0185, 0.02416, 1.0, 0.02416, 0.0185, 0.02416, 1.0, 0.02416, 0.0185, 0.02416, 1.0, 0.02416, 0.0185, 0.02416, 1.0, 0.02416, 0.0185, 0.02416, 1.0, 0.02416, 0.0185, 0.02416, 1.0, 0.02416, 0.0185, 0.02416, 1.0, 0.03689, 0.09084, 1.0, 1.0, 0.03689, 0.09084, 1.0, 1.0, 0.03689, 0.09084, 1.0, 1.0, 0.03689, 0.09084, 1.0, 1.0, 0.03689, 0.09084, 1.0, 1.0, 0.03689, 0.09084, 1.0, 1.0, 0.03689, 0.09084, 1.0, 1.0, 0.03689, 0.09084, 1.0, 1.0, 0.1195, 0.1981, 1.0, 1.0, 0.855, 0.8796, 1.0, 1.0, 0.7231, 0.7605, 1.0, 1.0, 0.03689, 0.09084, 1.0, 1.0, 0.03689, 0.09084, 1.0, 1.0, 0.03689, 0.09084, 1.0, 1.0, 0.03689, 0.09084, 1.0, 1.0, 0.03689, 0.09084, 1.0, 1.0, 0.03689, 0.09084, 1.0, 1.0, 0.03689, 0.09084, 1.0, 1.0, 0.03689, 0.09084, 1.0, 1.0, 0.03689, 0.09084, 1.0, 1.0, 0.03689, 0.09084, 1.0, 1.0, 0.04092, 0.09531, 1.0, 1.0, 0.03689, 0.09084, 1.0, 1.0, 0.03689, 0.09084, 1.0, 1.0, 0.03689, 0.09084, 1.0, 1.0, 0.03689, 0.09084, 1.0, 1.0, 0.03689, 0.09084, 1.0, 1.0, 0.03689, 0.09084, 1.0, 1.0, 0.03689, 0.09084, 1.0, 1.0, 0.03689, 0.09084, 1.0, 1.0, 0.03689, 0.09084, 1.0, 1.0, 0.03689, 0.09084, 1.0, 1.0, 0.4621, 0.5271, 1.0, 1.0, 0.807, 0.8308, 1.0, 1.0, 0.855, 0.8796, 1.0, 1.0, 0.1195, 0.1981, 1.0, 1.0, 0.0382, 0.09306, 1.0, 1.0, 0.03689, 0.09084, 1.0, 1.0, 0.04092, 0.09531, 1.0, 1.0, 0.03689, 0.09084, 1.0, 1.0, 0.03689, 0.09084, 1.0, 1.0, 0.03689, 0.09084, 1.0, 1.0, 0.0999, 0.1683, 1.0, 1.0, 0.4621, 0.5271, 1.0, 1.0, 0.03689, 0.09084, 1.0, 1.0, 0.03689, 0.09084, 1.0, 1.0, 0.03689, 0.09084, 1.0, 1.0, 0.03689, 0.09084, 1.0, 1.0, 0.03689, 0.09084, 1.0, 1.0, 0.03689, 0.09084, 1.0, 1.0, 0.03689, 0.09084, 1.0, 1.0, 0.03689, 0.09084, 1.0, 1.0, 0.03689, 0.09084, 1.0, 1.0, 0.03689, 0.09084, 1.0, 1.0, 0.03689, 0.09084, 1.0, 1.0, 0.03689, 0.09084, 1.0, 1.0, 0.03689, 0.09084, 1.0, 1.0, 0.03689, 0.09084, 1.0, 1.0, 0.03689, 0.09084, 1.0, 1.0, 0.03689, 0.09084, 1.0, 1.0, 0.03689, 0.09084, 1.0, 1.0, 0.03689, 0.09084, 1.0, 1.0, 0.03689, 0.09084, 1.0, 1.0, 0.03689, 0.09084, 1.0, 1.0, 0.03689, 0.09084, 1.0, 1.0, 0.03689, 0.09084, 1.0, 1.0, 0.03689, 0.09084, 1.0, 1.0, 0.03689, 0.09084, 1.0, 1.0, 0.03689, 0.09084, 1.0, 1.0, 0.03689, 0.09084, 1.0, 1.0, 0.04092, 0.09531, 1.0, 1.0, 0.03689, 0.09084, 1.0, 1.0, 0.03689, 0.09084, 1.0, 1.0, 0.03689, 0.09084, 1.0, 1.0, 0.03689, 0.09084, 1.0, 1.0, 0.03689, 0.09084, 1.0, 1.0, 0.03689, 0.09084, 1.0, 1.0, 0.04092, 0.09531, 1.0, 1.0, 0.03689, 0.09084, 1.0, 1.0, 0.03689, 0.09084, 1.0, 1.0, 0.03689, 0.09084, 1.0, 1.0, 0.03955, 0.09306, 1.0, 1.0, 0.03689, 0.09084, 1.0, 1.0, 0.03689, 0.09084, 1.0, 1.0, 0.03689, 0.09084, 1.0, 1.0, 0.03689, 0.09084, 1.0, 1.0, 0.03689, 0.09084, 1.0, 1.0, 0.03689, 0.09084, 1.0, 1.0, 0.03689, 0.09084, 1.0, 1.0, 0.03689, 0.09084, 1.0, 1.0, 0.03689, 0.09084, 1.0, 1.0, 0.03689, 0.09084, 1.0, 1.0, 0.03689, 0.09084, 1.0, 1.0, 0.03689, 0.09084, 1.0, 1.0, 0.03689, 0.09084, 1.0, 1.0, 0.03689, 0.09084, 1.0, 1.0, 0.03689, 0.09084, 1.0, 1.0, 0.03689, 0.09084, 1.0, 1.0, 0.03689, 0.09084, 1.0, 1.0, 0.03689, 0.09084, 1.0, 1.0, 0.03689, 0.09084, 1.0, 1.0, 0.03689, 0.09084, 1.0, 1.0, 0.03689, 0.09084, 1.0, 1.0, 0.03689, 0.09084, 1.0, 1.0, 0.03689, 0.09084, 1.0, 1.0, 0.03689, 0.09084, 1.0, 1.0, 0.03689, 0.09084, 1.0, 1.0, 0.03689, 0.09084, 1.0, 1.0, 0.03689, 0.09084, 1.0, 1.0, 0.03689, 0.09084, 1.0, 1.0, 0.03689, 0.09084, 1.0, 1.0, 0.03689, 0.09084, 1.0, 1.0, 0.03955, 0.09306, 1.0, 1.0, 0.03689, 0.09084, 1.0, 1.0, 0.03689, 0.09084, 1.0, 1.0, 0.03689, 0.09084, 1.0, 1.0, 0.03689, 0.09084, 1.0, 1.0, 0.03689, 0.09084, 1.0, 1.0, 0.03689, 0.09084, 1.0, 1.0, 0.03689, 0.09084, 1.0, 1.0, 0.03689, 0.09084, 1.0, 1.0, 0.03689, 0.09084, 1.0, 1.0, 0.03689, 0.09084, 1.0, 1.0, 0.03689, 0.09084, 1.0, 1.0, 0.03689, 0.09084, 1.0, 1.0, 0.03689, 0.09084, 1.0, 1.0, 0.03689, 0.09084, 1.0, 1.0, 0.03689, 0.09084, 1.0, 1.0, 0.03689, 0.09084, 1.0, 1.0, 0.03689, 0.09084, 1.0, 1.0, 0.03689, 0.09084, 1.0, 1.0, 0.03689, 0.09084, 1.0, 1.0, 0.03689, 0.09084, 1.0, 1.0, 0.03689, 0.09084, 1.0, 1.0, 0.03689, 0.09084, 1.0, 1.0, 0.03689, 0.09084, 1.0, 1.0, 0.03689, 0.09084, 1.0, 1.0, 0.03689, 0.09084, 1.0, 1.0, 0.03689, 0.09084, 1.0, 1.0, 0.03689, 0.09084, 1.0, 1.0, 0.03689, 0.09084, 1.0, 1.0, 0.03689, 0.09084, 1.0, 1.0, 0.03689, 0.09084, 1.0, 1.0, 0.03689, 0.09084, 1.0, 1.0, 0.03689, 0.09084, 1.0, 1.0, 0.03689, 0.09084, 1.0, 1.0, 0.03689, 0.09084, 1.0, 1.0, 0.03689, 0.09084, 1.0, 1.0, 0.03689, 0.09084, 1.0, 1.0, 0.03689, 0.09084, 1.0, 1.0, 0.03689, 0.09084, 1.0, 1.0, 0.03689, 0.09084, 1.0, 1.0, 0.03689, 0.09084, 1.0, 1.0, 0.03689, 0.09084, 1.0, 1.0, 0.03689, 0.09084, 1.0, 1.0, 0.03689, 0.09084, 1.0, 1.0, 0.03689, 0.09084, 1.0, 1.0, 0.03689, 0.09084, 1.0, 1.0, 0.03689, 0.09084, 1.0, 1.0, 0.03689, 0.09084, 1.0, 1.0, 0.03689, 0.09084, 1.0, 1.0, 0.03689, 0.09084, 1.0, 1.0, 0.03689, 0.09084, 1.0, 1.0, 0.03689, 0.09084, 1.0, 1.0, 0.03689, 0.09084, 1.0, 1.0, 0.0382, 0.09306, 1.0, 1.0, 0.03689, 0.09084, 1.0, 1.0, 0.03689, 0.09084, 1.0, 1.0, 0.03689, 0.09084, 1.0, 1.0, 0.03689, 0.09084, 1.0, 1.0, 0.03689, 0.09084, 1.0, 1.0, 0.03689, 0.09084, 1.0, 1.0, 0.0382, 0.09306, 1.0, 1.0, 0.0999, 0.1683, 1.0, 1.0, 0.03689, 0.09084, 1.0, 1.0, 0.03689, 0.09084, 1.0, 1.0, 0.03689, 0.09084, 1.0, 1.0, 0.03689, 0.09084, 1.0, 1.0, 0.03689, 0.09084, 1.0, 1.0, 0.03689, 0.09084, 1.0, 1.0, 0.03689, 0.09084, 1.0, 1.0, 0.03689, 0.09084, 1.0, 1.0, 0.03689, 0.09084, 1.0, 1.0, 0.03689, 0.09084, 1.0, 1.0, 0.03689, 0.09084, 1.0, 1.0, 0.03689, 0.09084, 1.0, 1.0, 0.03689, 0.09084, 1.0, 1.0, 0.03689, 0.09084, 1.0, 1.0, 0.03689, 0.09084, 1.0, 1.0, 0.03689, 0.09084, 1.0, 1.0, 0.03689, 0.09084, 1.0, 1.0, 0.03689, 0.09084, 1.0, 1.0, 0.03689, 0.09084, 1.0, 1.0, 0.03689, 0.09084, 1.0, 1.0, 0.03689, 0.09084, 1.0, 1.0, 0.03689, 0.09084, 1.0, 1.0, 0.03689, 0.09084, 1.0, 1.0, 0.03689, 0.09084, 1.0, 1.0, 0.03689, 0.09084, 1.0, 1.0, 0.03689, 0.09084, 1.0, 1.0, 0.03689, 0.09084, 1.0, 1.0, 0.03689, 0.09084, 1.0, 1.0, 0.03689, 0.09084, 1.0, 1.0, 0.03689, 0.09084, 1.0, 1.0, 0.03689, 0.09084, 1.0, 1.0, 0.03689, 0.09084, 1.0, 1.0, 0.03689, 0.09084, 1.0, 1.0, 0.03689, 0.09084, 1.0, 1.0, 0.03689, 0.09084, 1.0, 1.0, 0.03689, 0.09084, 1.0, 1.0, 0.03689, 0.09084, 1.0, 1.0, 0.03689, 0.09084, 1.0, 1.0, 0.03689, 0.09084, 1.0, 1.0, 0.03689, 0.09084, 1.0, 1.0, 0.03689, 0.09084, 1.0, 1.0, 0.03689, 0.09084, 1.0, 1.0, 0.03689, 0.09084, 1.0, 1.0, 0.03689, 0.09084, 1.0, 1.0, 0.03689, 0.09084, 1.0, 1.0, 0.03689, 0.09084, 1.0, 1.0, 0.03689, 0.09084, 1.0, 1.0, 0.03689, 0.09084, 1.0, 1.0, 0.03689, 0.09084, 1.0, 1.0, 0.03689, 0.09084, 1.0, 1.0, 0.03689, 0.09084, 1.0, 1.0, 0.03689, 0.09084, 1.0, 1.0, 0.03689, 0.09084, 1.0, 1.0, 0.03689, 0.09084, 1.0, 1.0, 0.03689, 0.09084, 1.0, 1.0, 0.03689, 0.09084, 1.0, 1.0, 0.03689, 0.09084, 1.0, 1.0, 0.03689, 0.09084, 1.0, 1.0, 0.03689, 0.09084, 1.0, 1.0, 0.03689, 0.09084, 1.0, 1.0, 0.03689, 0.09084, 1.0, 1.0, 0.03689, 0.09084, 1.0, 1.0, 0.03689, 0.09084, 1.0, 1.0, 0.03689, 0.09084, 1.0, 1.0, 0.03689, 0.09084, 1.0, 1.0, 0.03689, 0.09084, 1.0, 1.0, 0.03689, 0.09084, 1.0, 1.0, 0.03689, 0.09084, 1.0, 1.0, 0.03689, 0.09084, 1.0, 1.0, 0.03689, 0.09084, 1.0, 1.0, 0.03689, 0.09084, 1.0, 1.0, 0.03689, 0.09084, 1.0, 1.0, 0.03689, 0.09084, 1.0, 1.0, 0.03689, 0.09084, 1.0, 1.0, 0.03689, 0.09084, 1.0, 1.0, 0.03689, 0.09084, 1.0, 1.0, 0.03689, 0.09084, 1.0, 1.0, 0.03689, 0.09084, 1.0, 1.0, 0.03689, 0.09084, 1.0, 1.0, 0.03689, 0.09084, 1.0, 1.0, 0.03689, 0.09084, 1.0, 1.0, 0.03689, 0.09084, 1.0, 1.0, 0.03689, 0.09084, 1.0, 1.0, 0.03689, 0.09084, 1.0, 1.0, 0.03689, 0.09084, 1.0, 1.0, 0.03689, 0.09084, 1.0, 1.0, 0.03689, 0.09084, 1.0, 1.0, 0.03689, 0.09084, 1.0, 1.0, 0.03689, 0.09084, 1.0, 1.0, 0.03689, 0.09084, 1.0, 1.0, 0.03689, 0.09084, 1.0, 1.0, 0.03689, 0.09084, 1.0, 1.0, 0.03689, 0.09084, 1.0, 1.0, 0.02416, 0.0185, 0.02416, 1.0, 0.02416, 0.0185, 0.02416, 1.0, 0.02416, 0.0185, 0.02416, 1.0, 0.02416, 0.0185, 0.02416, 1.0, 0.02416, 0.0185, 0.02416, 1.0, 0.02416, 0.0185, 0.02416, 1.0, 0.02416, 0.0185, 0.02416, 1.0, 0.02416, 0.0185, 0.02416, 1.0, 0.02416, 0.0185, 0.02416, 1.0, 0.02416, 0.0185, 0.02416, 1.0, 0.02416, 0.0185, 0.02416, 1.0, 0.02416, 0.0185, 0.02416, 1.0, 0.02416, 0.0185, 0.02416, 1.0, 0.02416, 0.0185, 0.02416, 1.0, 0.02416, 0.0185, 0.02416, 1.0, 0.02416, 0.0185, 0.02416, 1.0, 0.02416, 0.0185, 0.02416, 1.0, 0.02416, 0.0185, 0.02416, 1.0, 0.02416, 0.0185, 0.02416, 1.0, 0.02416, 0.0185, 0.02416, 1.0, 0.02416, 0.0185, 0.02416, 1.0, 0.02416, 0.0185, 0.02416, 1.0, 0.02416, 0.0185, 0.02416, 1.0, 0.02416, 0.0185, 0.02416, 1.0, 0.02416, 0.0185, 0.02416, 1.0, 0.02416, 0.0185, 0.02416, 1.0, 0.02416, 0.0185, 0.02416, 1.0, 0.02416, 0.0185, 0.02416, 1.0, 0.02416, 0.0185, 0.02416, 1.0, 0.02416, 0.0185, 0.02416, 1.0, 0.02416, 0.0185, 0.02416, 1.0, 0.02416, 0.0185, 0.02416, 1.0, 0.02416, 0.0185, 0.02416, 1.0, 0.02416, 0.0185, 0.02416, 1.0, 0.02416, 0.0185, 0.02416, 1.0, 0.02416, 0.0185, 0.02416, 1.0, 0.02416, 0.0185, 0.02416, 1.0, 0.02416, 0.0185, 0.02416, 1.0, 0.02416, 0.0185, 0.02416, 1.0, 0.02416, 0.0185, 0.02416, 1.0, 0.02416, 0.0185, 0.02416, 1.0, 0.02416, 0.0185, 0.02416, 1.0, 0.02416, 0.0185, 0.02416, 1.0, 0.02416, 0.0185, 0.02416, 1.0, 0.02416, 0.0185, 0.02416, 1.0, 0.02416, 0.0185, 0.02416, 1.0, 0.02416, 0.0185, 0.02416, 1.0, 0.02416, 0.0185, 0.02416, 1.0, 0.02416, 0.0185, 0.02416, 1.0, 0.02416, 0.0185, 0.02416, 1.0, 0.02416, 0.0185, 0.02416, 1.0, 0.02416, 0.0185, 0.02416, 1.0, 0.02416, 0.0185, 0.02416, 1.0, 0.02416, 0.0185, 0.02416, 1.0, 0.02416, 0.0185, 0.02416, 1.0, 0.02416, 0.0185, 0.02416, 1.0, 0.02416, 0.0185, 0.02416, 1.0, 0.02416, 0.0185, 0.02416, 1.0, 0.02416, 0.0185, 0.02416, 1.0, 0.02416, 0.0185, 0.02416, 1.0, 0.02416, 0.0185, 0.02416, 1.0, 0.02416, 0.0185, 0.02416, 1.0, 0.6867, 0.6376, 0.9131, 1.0, 0.6867, 0.6376, 0.9131, 1.0, 0.6867, 0.6376, 0.9131, 1.0, 0.6867, 0.6376, 0.9131, 1.0, 0.6867, 0.6376, 0.9131, 1.0, 0.6867, 0.6376, 0.9131, 1.0, 0.6867, 0.6376, 0.9131, 1.0, 0.6867, 0.6376, 0.9131, 1.0, 0.6867, 0.6376, 0.9131, 1.0, 0.6867, 0.6376, 0.9131, 1.0, 0.6867, 0.6376, 0.9131, 1.0, 0.6867, 0.6376, 0.9131, 1.0, 0.6867, 0.6376, 0.9131, 1.0, 0.6867, 0.6376, 0.9131, 1.0, 0.6867, 0.6376, 0.9131, 1.0, 0.6867, 0.6376, 0.9131, 1.0, 0.6867, 0.6376, 0.9131, 1.0, 0.6867, 0.6376, 0.9131, 1.0, 0.6867, 0.6376, 0.9131, 1.0, 0.6867, 0.6376, 0.9131, 1.0, 0.6867, 0.6376, 0.9131, 1.0, 0.6867, 0.6376, 0.9131, 1.0, 0.6867, 0.6376, 0.9131, 1.0, 0.6867, 0.6376, 0.9131, 1.0, 0.6867, 0.6376, 0.9131, 1.0, 0.6867, 0.6376, 0.9131, 1.0, 0.6867, 0.6376, 0.9131, 1.0, 0.6867, 0.6376, 0.9131, 1.0, 0.6867, 0.6376, 0.9131, 1.0, 0.6867, 0.6376, 0.9131, 1.0, 0.6867, 0.6376, 0.9131, 1.0, 0.6867, 0.6376, 0.9131, 1.0, 0.6867, 0.6376, 0.9131, 1.0, 0.6867, 0.6376, 0.9131, 1.0, 0.6867, 0.6376, 0.9131, 1.0, 0.6867, 0.6376, 0.9131, 1.0, 0.6867, 0.6376, 0.9131, 1.0, 0.6867, 0.6376, 0.9131, 1.0, 0.6867, 0.6376, 0.9131, 1.0, 0.6867, 0.6376, 0.9131, 1.0, 0.6867, 0.6376, 0.9131, 1.0, 0.6867, 0.6376, 0.9131, 1.0, 0.6867, 0.6376, 0.9131, 1.0, 0.6867, 0.6376, 0.9131, 1.0, 0.6867, 0.6376, 0.9131, 1.0, 0.6867, 0.6376, 0.9131, 1.0, 0.6867, 0.6376, 0.9131, 1.0, 0.6867, 0.6376, 0.9131, 1.0, 0.6867, 0.6376, 0.9131, 1.0, 0.6867, 0.6376, 0.9131, 1.0, 0.6867, 0.6376, 0.9131, 1.0, 0.6867, 0.6376, 0.9131, 1.0, 0.6867, 0.6376, 0.9131, 1.0, 0.6867, 0.6376, 0.9131, 1.0, 0.6867, 0.6376, 0.9131, 1.0, 0.6867, 0.6376, 0.9131, 1.0, 0.6867, 0.6376, 0.9131, 1.0, 0.6867, 0.6376, 0.9131, 1.0, 0.6867, 0.6376, 0.9131, 1.0, 0.6867, 0.6376, 0.9131, 1.0, 0.6867, 0.6376, 0.9131, 1.0, 0.6867, 0.6376, 0.9131, 1.0, 0.6867, 0.6376, 0.9131, 1.0, 0.6867, 0.6376, 0.9131, 1.0, 0.6867, 0.6376, 0.9131, 1.0, 0.6867, 0.6376, 0.9131, 1.0, 0.6867, 0.6376, 0.9131, 1.0, 0.6867, 0.6376, 0.9131, 1.0, 0.6867, 0.6376, 0.9131, 1.0, 0.6867, 0.6376, 0.9131, 1.0, 0.6867, 0.6376, 0.9131, 1.0, 0.6867, 0.6376, 0.9131, 1.0, 0.6867, 0.6376, 0.9131, 1.0, 0.6867, 0.6376, 0.9131, 1.0, 0.6867, 0.6376, 0.9131, 1.0, 0.6867, 0.6376, 0.9131, 1.0, 0.6867, 0.6376, 0.9131, 1.0, 0.6867, 0.6376, 0.9131, 1.0, 0.6867, 0.6376, 0.9131, 1.0, 0.6867, 0.6376, 0.9131, 1.0, 0.6867, 0.6376, 0.9131, 1.0, 0.6867, 0.6376, 0.9131, 1.0, 0.6867, 0.6376, 0.9131, 1.0, 0.6867, 0.6376, 0.9131, 1.0, 0.6867, 0.6376, 0.9131, 1.0, 0.6867, 0.6376, 0.9131, 1.0, 0.6867, 0.6376, 0.9131, 1.0, 0.6867, 0.6376, 0.9131, 1.0, 0.6867, 0.6376, 0.9131, 1.0, 0.6867, 0.6376, 0.9131, 1.0, 0.6867, 0.6376, 0.9131, 1.0, 0.6867, 0.6376, 0.9131, 1.0, 0.6867, 0.6376, 0.9131, 1.0, 0.6867, 0.6376, 0.9131, 1.0, 0.6867, 0.6376, 0.9131, 1.0, 0.6867, 0.6376, 0.9131, 1.0, 0.6867, 0.6376, 0.9131, 1.0, 0.6867, 0.6376, 0.9131, 1.0, 0.6867, 0.6376, 0.9131, 1.0, 0.6867, 0.6376, 0.9131, 1.0, 0.6867, 0.6376, 0.9131, 1.0, 0.6867, 0.6376, 0.9131, 1.0, 0.6867, 0.6376, 0.9131, 1.0, 0.6867, 0.6376, 0.9131, 1.0, 0.6867, 0.6376, 0.9131, 1.0, 0.6867, 0.6376, 0.9131, 1.0, 0.6867, 0.6376, 0.9131, 1.0, 0.6867, 0.6376, 0.9131, 1.0, 0.6867, 0.6376, 0.9131, 1.0, 0.6867, 0.6376, 0.9131, 1.0, 0.6867, 0.6376, 0.9131, 1.0, 0.6867, 0.6376, 0.9131, 1.0, 0.6867, 0.6376, 0.9131, 1.0, 0.6867, 0.6376, 0.9131, 1.0, 0.6867, 0.6376, 0.9131, 1.0, 0.6867, 0.6376, 0.9131, 1.0, 0.6867, 0.6376, 0.9131, 1.0, 0.6867, 0.6376, 0.9131, 1.0, 0.6867, 0.6376, 0.9131, 1.0, 0.6867, 0.6376, 0.9131, 1.0, 0.6867, 0.6376, 0.9131, 1.0, 0.6867, 0.6376, 0.9131, 1.0, 0.6867, 0.6376, 0.9131, 1.0, 0.6867, 0.6376, 0.9131, 1.0, 0.6867, 0.6376, 0.9131, 1.0, 0.6867, 0.6376, 0.9131, 1.0, 0.6867, 0.6376, 0.9131, 1.0, 0.6867, 0.6376, 0.9131, 1.0, 0.6867, 0.6376, 0.9131, 1.0, 0.6867, 0.6376, 0.9131, 1.0, 0.6867, 0.6376, 0.9131, 1.0, 0.6867, 0.6376, 0.9131, 1.0, 0.6867, 0.6376, 0.9131, 1.0, 0.6867, 0.6376, 0.9131, 1.0, 0.6867, 0.6376, 0.9131, 1.0, 0.6867, 0.6376, 0.9131, 1.0, 0.6867, 0.6376, 0.9131, 1.0, 0.6867, 0.6376, 0.9131, 1.0, 0.6867, 0.6376, 0.9131, 1.0, 0.6867, 0.6376, 0.9131, 1.0, 0.6867, 0.6376, 0.9131, 1.0, 0.6867, 0.6376, 0.9131, 1.0, 0.6867, 0.6376, 0.9131, 1.0, 0.6867, 0.6376, 0.9131, 1.0, 0.6867, 0.6376, 0.9131, 1.0, 0.6867, 0.6376, 0.9131, 1.0, 0.6867, 0.6376, 0.9131, 1.0, 0.6867, 0.6376, 0.9131, 1.0, 0.6867, 0.6376, 0.9131, 1.0, 0.6867, 0.6376, 0.9131, 1.0, 0.6867, 0.6376, 0.9131, 1.0, 0.6867, 0.6376, 0.9131, 1.0, 0.6867, 0.6376, 0.9131, 1.0, 0.6867, 0.6376, 0.9131, 1.0, 0.6867, 0.6376, 0.9131, 1.0, 0.6867, 0.6376, 0.9131, 1.0, 0.6867, 0.6376, 0.9131, 1.0, 0.6867, 0.6376, 0.9131, 1.0, 0.6867, 0.6376, 0.9131, 1.0, 0.6867, 0.6376, 0.9131, 1.0, 0.6867, 0.6376, 0.9131, 1.0, 0.6867, 0.6376, 0.9131, 1.0, 0.6867, 0.6376, 0.9131, 1.0, 0.6867, 0.6376, 0.9131, 1.0, 0.6867, 0.6376, 0.9131, 1.0, 0.6867, 0.6376, 0.9131, 1.0, 0.6867, 0.6376, 0.9131, 1.0, 0.6867, 0.6376, 0.9131, 1.0, 0.6867, 0.6376, 0.9131, 1.0, 0.6867, 0.6376, 0.9131, 1.0, 0.6867, 0.6376, 0.9131, 1.0, 0.6867, 0.6376, 0.9131, 1.0, 0.6867, 0.6376, 0.9131, 1.0, 0.6867, 0.6376, 0.9131, 1.0, 0.6867, 0.6376, 0.9131, 1.0, 0.6867, 0.6376, 0.9131, 1.0, 0.6867, 0.6376, 0.9131, 1.0, 0.6867, 0.6376, 0.9131, 1.0, 0.6867, 0.6376, 0.9131, 1.0, 0.6867, 0.6376, 0.9131, 1.0, 0.6867, 0.6376, 0.9131, 1.0, 0.6867, 0.6376, 0.9131, 1.0, 0.6867, 0.6376, 0.9131, 1.0, 0.6867, 0.6376, 0.9131, 1.0, 0.6867, 0.6376, 0.9131, 1.0, 0.6867, 0.6376, 0.9131, 1.0, 0.6867, 0.6376, 0.9131, 1.0, 0.6867, 0.6376, 0.9131, 1.0, 0.6867, 0.6376, 0.9131, 1.0, 0.6867, 0.6376, 0.9131, 1.0, 0.6867, 0.6376, 0.9131, 1.0, 0.6867, 0.6376, 0.9131, 1.0, 0.6867, 0.6376, 0.9131, 1.0, 0.6867, 0.6376, 0.9131, 1.0, 0.6867, 0.6376, 0.9131, 1.0, 0.6867, 0.6376, 0.9131, 1.0, 0.6867, 0.6376, 0.9131, 1.0, 0.6867, 0.6376, 0.9131, 1.0, 0.6867, 0.6376, 0.9131, 1.0, 0.6867, 0.6376, 0.9131, 1.0, 0.6867, 0.6376, 0.9131, 1.0, 0.6867, 0.6376, 0.9131, 1.0, 0.6867, 0.6376, 0.9131, 1.0, 0.6867, 0.6376, 0.9131, 1.0, 0.6867, 0.6376, 0.9131, 1.0, 0.6867, 0.6376, 0.9131, 1.0, 0.6867, 0.6376, 0.9131, 1.0, 0.6867, 0.6376, 0.9131, 1.0, 0.6867, 0.6376, 0.9131, 1.0, 0.6867, 0.6376, 0.9131, 1.0, 0.6867, 0.6376, 0.9131, 1.0, 0.6867, 0.6376, 0.9131, 1.0, 0.6867, 0.6376, 0.9131, 1.0, 0.6867, 0.6376, 0.9131, 1.0, 0.6867, 0.6376, 0.9131, 1.0, 0.6867, 0.6376, 0.9131, 1.0, 0.6867, 0.6376, 0.9131, 1.0, 0.6867, 0.6376, 0.9131, 1.0, 0.6867, 0.6376, 0.9131, 1.0, 0.6867, 0.6376, 0.9131, 1.0, 0.6867, 0.6376, 0.9131, 1.0, 0.6867, 0.6376, 0.9131, 1.0, 0.6867, 0.6376, 0.9131, 1.0, 0.6867, 0.6376, 0.9131, 1.0, 0.6867, 0.6376, 0.9131, 1.0, 0.6867, 0.6376, 0.9131, 1.0, 0.6867, 0.6376, 0.9131, 1.0, 0.6867, 0.6376, 0.9131, 1.0, 0.6867, 0.6376, 0.9131, 1.0, 0.6867, 0.6376, 0.9131, 1.0, 0.6867, 0.6376, 0.9131, 1.0, 0.6867, 0.6376, 0.9131, 1.0, 0.6867, 0.6376, 0.9131, 1.0, 0.6867, 0.6376, 0.9131, 1.0, 0.6867, 0.6376, 0.9131, 1.0, 0.6867, 0.6376, 0.9131, 1.0, 0.6867, 0.6376, 0.9131, 1.0, 0.6867, 0.6376, 0.9131, 1.0, 0.6867, 0.6376, 0.9131, 1.0, 0.6867, 0.6376, 0.9131, 1.0, 0.6867, 0.6376, 0.9131, 1.0, 0.6867, 0.6376, 0.9131, 1.0, 0.6867, 0.6376, 0.9131, 1.0, 0.6867, 0.6376, 0.9131, 1.0, 0.6867, 0.6376, 0.9131, 1.0, 0.6867, 0.6376, 0.9131, 1.0, 0.6867, 0.6376, 0.9131, 1.0, 0.6867, 0.6376, 0.9131, 1.0, 0.6867, 0.6376, 0.9131, 1.0, 0.6867, 0.6376, 0.9131, 1.0, 0.6867, 0.6376, 0.9131, 1.0, 0.6867, 0.6376, 0.9131, 1.0, 0.6867, 0.6376, 0.9131, 1.0, 0.6867, 0.6376, 0.9131, 1.0, 0.6867, 0.6376, 0.9131, 1.0, 0.6867, 0.6376, 0.9131, 1.0])
me_cube_009.use_remesh_preserve_volume = False
me_cube_009.use_remesh_preserve_attributes = False
me_cube_009.use_mirror_vertex_groups = False
me_cube_009.update()

# ---- objects
ob_cube_008 = bpy.data.objects.new('Cube.008', me_cube_009)

# ---- transforms, parenting, visibility, modifiers, constraints
ob_cube_008.location = (0.0, 0.0, 0.0)
ob_cube_008.lineart.crease_threshold = 0.0

# ---- collection membership
col_collection_1.objects.link(ob_cube_008)

# ---- scene / render settings (as saved in the file)
scene.frame_start = 1; scene.frame_end = 250; scene.frame_set(1)
scene.render.engine = 'BLENDER_EEVEE_NEXT'
scene.render.resolution_percentage = 50
scene.render.dither_intensity = 0.0
scene.cycles.use_denoising = False
scene.cycles.samples = 128
scene.cycles.sampling_pattern = 'TABULATED_SOBOL'
scene.cycles.light_sampling_threshold = 0.0
scene.cycles.use_adaptive_sampling = False
scene.cycles.use_light_tree = False
scene.cycles.blur_glossy = 0.0
scene.cycles.sample_clamp_indirect = 0.0
scene.view_settings.view_transform = 'Standard'
bpy.context.view_layer.update()

# ---- added for rendering (the .blend has no active camera and no usable light): camera, sun
cam_auto = bpy.data.cameras.new('AutoCamera')
cam_auto.lens = 50.0
cam_auto.sensor_width = 36.0
cam_auto.clip_end = 1000.0
ob_auto_camera = bpy.data.objects.new('AutoCamera', cam_auto)
scene.collection.objects.link(ob_auto_camera)
ob_auto_camera.location = (4.71294, -5.78104, 5.33005)
ob_auto_camera.rotation_euler = (1.09748, -7.21219e-08, 0.694738)
scene.camera = ob_auto_camera
light_auto_sun = bpy.data.lights.new('AutoSun', 'SUN')
light_auto_sun.energy = 3.0
light_auto_sun.angle = 0.0523599
ob_auto_sun = bpy.data.objects.new('AutoSun', light_auto_sun)
scene.collection.objects.link(ob_auto_sun)
ob_auto_sun.rotation_euler = (0.872665, 0.174533, 0.523599)
bpy.context.view_layer.update()
